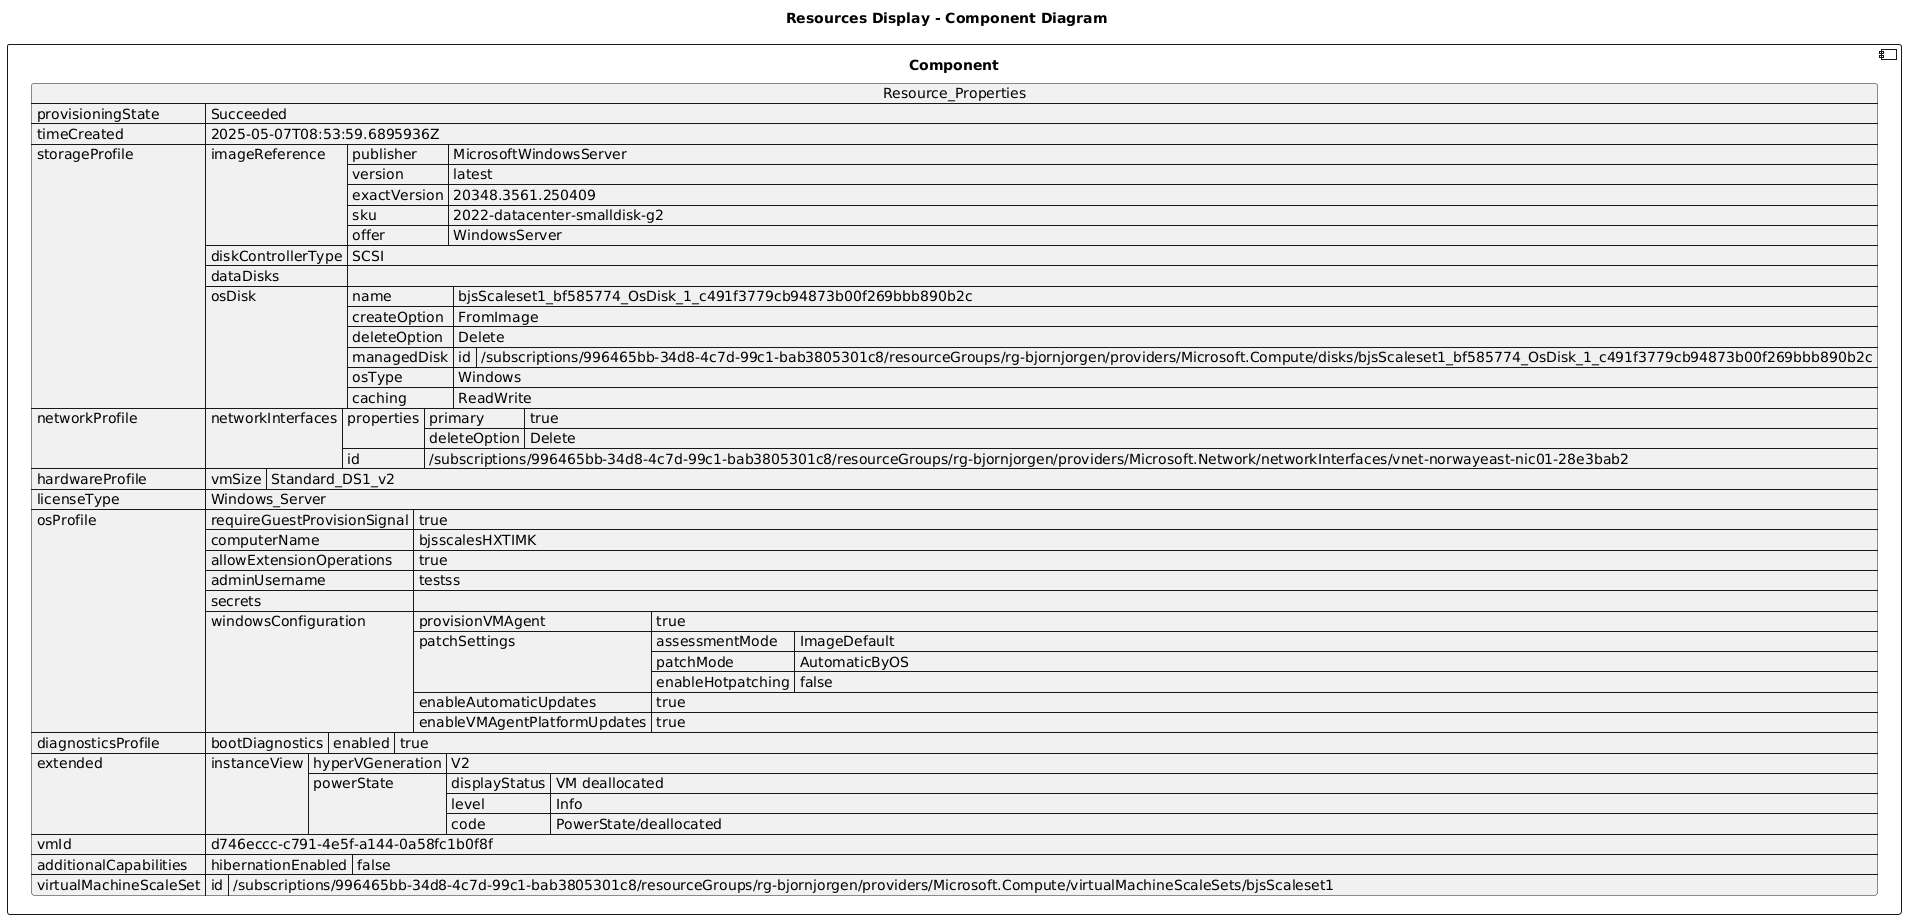

The diagram above was rendered by PlantUML. Its source (embedded in the PNG):
@startuml

title Resources Display - Component Diagram

component Component {

json  Resource_Properties {
  "provisioningState": "Succeeded",
  "timeCreated": "2025-05-07T08:53:59.6895936Z",
  "storageProfile": {
    "imageReference": {
      "publisher": "MicrosoftWindowsServer",
      "version": "latest",
      "exactVersion": "20348.3561.250409",
      "sku": "2022-datacenter-smalldisk-g2",
      "offer": "WindowsServer"
    },
    "diskControllerType": "SCSI",
    "dataDisks": [],
    "osDisk": {
      "name": "bjsScaleset1_bf585774_OsDisk_1_c491f3779cb94873b00f269bbb890b2c",
      "createOption": "FromImage",
      "deleteOption": "Delete",
      "managedDisk": {
        "id": "/subscriptions/996465bb-34d8-4c7d-99c1-bab3805301c8/resourceGroups/rg-bjornjorgen/providers/Microsoft.Compute/disks/bjsScaleset1_bf585774_OsDisk_1_c491f3779cb94873b00f269bbb890b2c"
      },
      "osType": "Windows",
      "caching": "ReadWrite"
    }
  },
  "networkProfile": {
    "networkInterfaces": [
      {
        "properties": {
          "primary": true,
          "deleteOption": "Delete"
        },
        "id": "/subscriptions/996465bb-34d8-4c7d-99c1-bab3805301c8/resourceGroups/rg-bjornjorgen/providers/Microsoft.Network/networkInterfaces/vnet-norwayeast-nic01-28e3bab2"
      }
    ]
  },
  "hardwareProfile": {
    "vmSize": "Standard_DS1_v2"
  },
  "licenseType": "Windows_Server",
  "osProfile": {
    "requireGuestProvisionSignal": true,
    "computerName": "bjsscalesHXTIMK",
    "allowExtensionOperations": true,
    "adminUsername": "testss",
    "secrets": [],
    "windowsConfiguration": {
      "provisionVMAgent": true,
      "patchSettings": {
        "assessmentMode": "ImageDefault",
        "patchMode": "AutomaticByOS",
        "enableHotpatching": false
      },
      "enableAutomaticUpdates": true,
      "enableVMAgentPlatformUpdates": true
    }
  },
  "diagnosticsProfile": {
    "bootDiagnostics": {
      "enabled": true
    }
  },
  "extended": {
    "instanceView": {
      "hyperVGeneration": "V2",
      "powerState": {
        "displayStatus": "VM deallocated",
        "level": "Info",
        "code": "PowerState/deallocated"
      }
    }
  },
  "vmId": "d746eccc-c791-4e5f-a144-0a58fc1b0f8f",
  "additionalCapabilities": {
    "hibernationEnabled": false
  },
  "virtualMachineScaleSet": {
    "id": "/subscriptions/996465bb-34d8-4c7d-99c1-bab3805301c8/resourceGroups/rg-bjornjorgen/providers/Microsoft.Compute/virtualMachineScaleSets/bjsScaleset1"
  }
}
}
@enduml